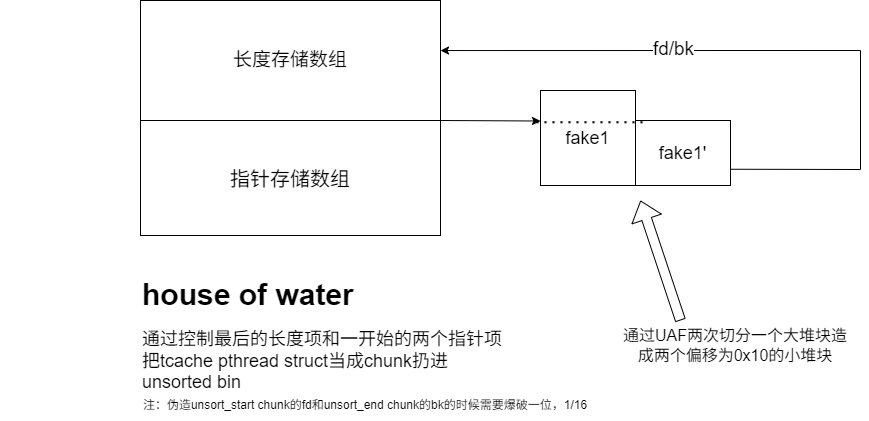

The diagram above was exported from draw.io. Its source (the exported page's mxGraphModel, read from the mxfile embedded in the PNG):
<mxGraphModel dx="1933" dy="750" grid="1" gridSize="10" guides="1" tooltips="1" connect="1" arrows="1" fold="1" page="1" pageScale="1" pageWidth="827" pageHeight="1169" math="0" shadow="0">
  <root>
    <mxCell id="0" />
    <mxCell id="1" parent="0" />
    <mxCell id="3-cOo8oZGFMemQ32YSFf-1" value="&lt;font style=&quot;font-size: 20px;&quot;&gt;指针存储数组&lt;/font&gt;" style="rounded=0;whiteSpace=wrap;html=1;" vertex="1" parent="1">
      <mxGeometry x="40" y="190" width="300" height="115" as="geometry" />
    </mxCell>
    <mxCell id="3-cOo8oZGFMemQ32YSFf-2" value="&lt;font style=&quot;font-size: 19px;&quot;&gt;长度存储数组&lt;/font&gt;" style="rounded=0;whiteSpace=wrap;html=1;" vertex="1" parent="1">
      <mxGeometry x="40" y="70" width="300" height="120" as="geometry" />
    </mxCell>
    <mxCell id="3-cOo8oZGFMemQ32YSFf-3" value="" style="endArrow=classic;html=1;rounded=0;exitX=1;exitY=0.5;exitDx=0;exitDy=0;" edge="1" parent="1">
      <mxGeometry width="50" height="50" relative="1" as="geometry">
        <mxPoint x="340" y="190" as="sourcePoint" />
        <mxPoint x="440" y="190.5" as="targetPoint" />
      </mxGeometry>
    </mxCell>
    <mxCell id="3-cOo8oZGFMemQ32YSFf-4" value="&lt;font style=&quot;font-size: 18px;&quot;&gt;fake1&lt;/font&gt;" style="whiteSpace=wrap;html=1;aspect=fixed;" vertex="1" parent="1">
      <mxGeometry x="440" y="160" width="95" height="95" as="geometry" />
    </mxCell>
    <mxCell id="3-cOo8oZGFMemQ32YSFf-6" value="&lt;font style=&quot;font-size: 18px;&quot;&gt;fake1'&lt;/font&gt;" style="rounded=0;whiteSpace=wrap;html=1;" vertex="1" parent="1">
      <mxGeometry x="535" y="190" width="95" height="65" as="geometry" />
    </mxCell>
    <mxCell id="3-cOo8oZGFMemQ32YSFf-7" value="" style="endArrow=none;dashed=1;html=1;dashPattern=1 3;strokeWidth=2;rounded=0;exitX=-0.042;exitY=0.333;exitDx=0;exitDy=0;exitPerimeter=0;entryX=0.116;entryY=0.026;entryDx=0;entryDy=0;entryPerimeter=0;" edge="1" parent="1" source="3-cOo8oZGFMemQ32YSFf-4" target="3-cOo8oZGFMemQ32YSFf-6">
      <mxGeometry width="50" height="50" relative="1" as="geometry">
        <mxPoint x="390" y="400" as="sourcePoint" />
        <mxPoint x="440" y="350" as="targetPoint" />
      </mxGeometry>
    </mxCell>
    <mxCell id="3-cOo8oZGFMemQ32YSFf-8" value="" style="endArrow=classic;html=1;rounded=0;exitX=1;exitY=0.75;exitDx=0;exitDy=0;entryX=1;entryY=0.417;entryDx=0;entryDy=0;entryPerimeter=0;" edge="1" parent="1" source="3-cOo8oZGFMemQ32YSFf-6" target="3-cOo8oZGFMemQ32YSFf-2">
      <mxGeometry width="50" height="50" relative="1" as="geometry">
        <mxPoint x="390" y="400" as="sourcePoint" />
        <mxPoint x="440" y="350" as="targetPoint" />
        <Array as="points">
          <mxPoint x="760" y="239" />
          <mxPoint x="760" y="120" />
        </Array>
      </mxGeometry>
    </mxCell>
    <mxCell id="3-cOo8oZGFMemQ32YSFf-9" value="&lt;font style=&quot;font-size: 19px;&quot;&gt;fd/bk&lt;/font&gt;" style="edgeLabel;html=1;align=center;verticalAlign=middle;resizable=0;points=[];" vertex="1" connectable="0" parent="3-cOo8oZGFMemQ32YSFf-8">
      <mxGeometry x="0.3074" y="-2" relative="1" as="geometry">
        <mxPoint as="offset" />
      </mxGeometry>
    </mxCell>
    <mxCell id="3-cOo8oZGFMemQ32YSFf-12" value="&lt;h1 style=&quot;margin-top: 0px;&quot;&gt;&lt;font style=&quot;font-size: 30px;&quot;&gt;house of water&lt;/font&gt;&lt;/h1&gt;&lt;div&gt;&lt;font style=&quot;font-size: 18px;&quot;&gt;通过控制最后的长度项和一开始的两个指针项把tcache pthread struct当成chunk扔进unsorted bin&lt;/font&gt;&lt;/div&gt;" style="text;html=1;whiteSpace=wrap;overflow=hidden;rounded=0;" vertex="1" parent="1">
      <mxGeometry x="40" y="340" width="366" height="120" as="geometry" />
    </mxCell>
    <mxCell id="3-cOo8oZGFMemQ32YSFf-13" value="" style="shape=flexArrow;endArrow=classic;html=1;rounded=0;" edge="1" parent="1">
      <mxGeometry width="50" height="50" relative="1" as="geometry">
        <mxPoint x="580" y="390" as="sourcePoint" />
        <mxPoint x="540" y="270" as="targetPoint" />
      </mxGeometry>
    </mxCell>
    <mxCell id="3-cOo8oZGFMemQ32YSFf-14" value="&lt;font style=&quot;font-size: 16px;&quot;&gt;通过UAF两次切分一个大堆块造成两个偏移为0x10的小堆块&lt;/font&gt;" style="text;html=1;align=center;verticalAlign=middle;whiteSpace=wrap;rounded=0;" vertex="1" parent="1">
      <mxGeometry x="520" y="400" width="230" height="30" as="geometry" />
    </mxCell>
    <mxCell id="3-cOo8oZGFMemQ32YSFf-15" value="注：伪造unsort_start chunk的fd和unsort_end chunk的bk的时候需要爆破一位，1/16" style="text;html=1;align=center;verticalAlign=middle;whiteSpace=wrap;rounded=0;" vertex="1" parent="1">
      <mxGeometry x="-100" y="460" width="730" height="30" as="geometry" />
    </mxCell>
  </root>
</mxGraphModel>